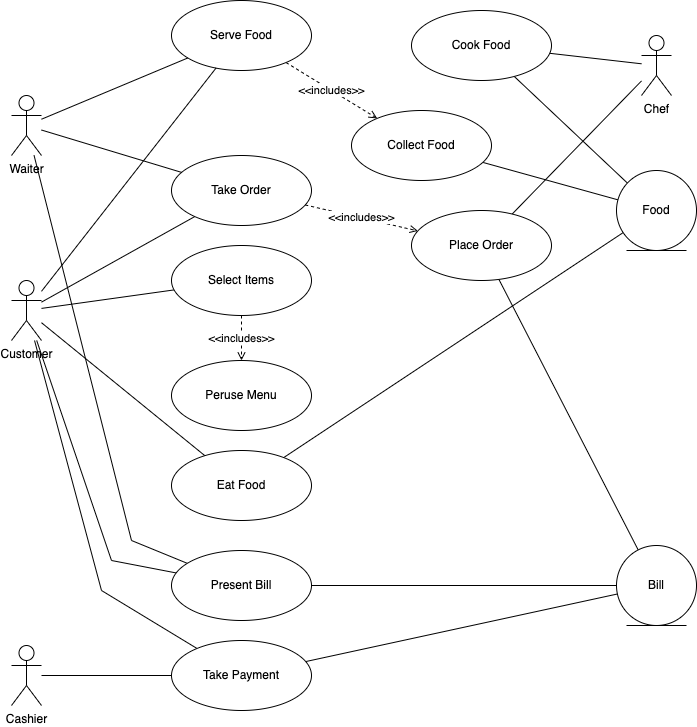

The diagram above was exported from draw.io. Its source (the exported page's mxGraphModel, read from the mxfile embedded in the PNG):
<mxGraphModel dx="1554" dy="967" grid="1" gridSize="10" guides="1" tooltips="1" connect="1" arrows="1" fold="1" page="1" pageScale="1" pageWidth="827" pageHeight="1169" math="0" shadow="0">
  <root>
    <mxCell id="0" />
    <mxCell id="1" parent="0" />
    <mxCell id="D9Z4g8IHPX2egWkFR-zW-30" style="edgeStyle=none;rounded=0;orthogonalLoop=1;jettySize=auto;html=1;startArrow=none;startFill=0;endArrow=none;endFill=0;startSize=9;" edge="1" parent="1" source="D9Z4g8IHPX2egWkFR-zW-1" target="D9Z4g8IHPX2egWkFR-zW-18">
      <mxGeometry relative="1" as="geometry" />
    </mxCell>
    <mxCell id="D9Z4g8IHPX2egWkFR-zW-36" style="edgeStyle=none;rounded=0;orthogonalLoop=1;jettySize=auto;html=1;startArrow=none;startFill=0;endArrow=none;endFill=0;startSize=9;" edge="1" parent="1" source="D9Z4g8IHPX2egWkFR-zW-1" target="D9Z4g8IHPX2egWkFR-zW-35">
      <mxGeometry relative="1" as="geometry" />
    </mxCell>
    <mxCell id="D9Z4g8IHPX2egWkFR-zW-1" value="Place Order" style="ellipse;whiteSpace=wrap;html=1;" vertex="1" parent="1">
      <mxGeometry x="480" y="370" width="140" height="70" as="geometry" />
    </mxCell>
    <mxCell id="D9Z4g8IHPX2egWkFR-zW-12" value="&amp;lt;&amp;lt;includes&amp;gt;&amp;gt;" style="edgeStyle=none;rounded=0;orthogonalLoop=1;jettySize=auto;html=1;startArrow=none;startFill=0;endArrow=open;endFill=0;startSize=9;dashed=1;" edge="1" parent="1" source="D9Z4g8IHPX2egWkFR-zW-2" target="D9Z4g8IHPX2egWkFR-zW-13">
      <mxGeometry relative="1" as="geometry">
        <mxPoint x="590" y="300" as="targetPoint" />
      </mxGeometry>
    </mxCell>
    <mxCell id="D9Z4g8IHPX2egWkFR-zW-2" value="Serve Food" style="ellipse;whiteSpace=wrap;html=1;" vertex="1" parent="1">
      <mxGeometry x="240" y="160" width="140" height="70" as="geometry" />
    </mxCell>
    <mxCell id="D9Z4g8IHPX2egWkFR-zW-7" style="rounded=0;orthogonalLoop=1;jettySize=auto;html=1;startArrow=none;startFill=0;endArrow=none;endFill=0;startSize=9;" edge="1" parent="1" source="D9Z4g8IHPX2egWkFR-zW-3" target="D9Z4g8IHPX2egWkFR-zW-15">
      <mxGeometry relative="1" as="geometry" />
    </mxCell>
    <mxCell id="D9Z4g8IHPX2egWkFR-zW-11" style="edgeStyle=none;rounded=0;orthogonalLoop=1;jettySize=auto;html=1;startArrow=none;startFill=0;endArrow=none;endFill=0;startSize=9;" edge="1" parent="1" source="D9Z4g8IHPX2egWkFR-zW-3" target="D9Z4g8IHPX2egWkFR-zW-2">
      <mxGeometry relative="1" as="geometry" />
    </mxCell>
    <mxCell id="D9Z4g8IHPX2egWkFR-zW-42" style="edgeStyle=none;rounded=0;orthogonalLoop=1;jettySize=auto;html=1;startArrow=none;startFill=0;endArrow=none;endFill=0;startSize=9;" edge="1" parent="1" source="D9Z4g8IHPX2egWkFR-zW-3" target="D9Z4g8IHPX2egWkFR-zW-41">
      <mxGeometry relative="1" as="geometry">
        <Array as="points">
          <mxPoint x="200" y="700" />
        </Array>
      </mxGeometry>
    </mxCell>
    <mxCell id="D9Z4g8IHPX2egWkFR-zW-3" value="Waiter" style="shape=umlActor;verticalLabelPosition=bottom;verticalAlign=top;html=1;" vertex="1" parent="1">
      <mxGeometry x="80" y="255" width="30" height="60" as="geometry" />
    </mxCell>
    <mxCell id="D9Z4g8IHPX2egWkFR-zW-8" style="rounded=0;orthogonalLoop=1;jettySize=auto;html=1;startArrow=none;startFill=0;endArrow=none;endFill=0;startSize=9;" edge="1" parent="1" source="D9Z4g8IHPX2egWkFR-zW-4" target="D9Z4g8IHPX2egWkFR-zW-6">
      <mxGeometry relative="1" as="geometry" />
    </mxCell>
    <mxCell id="D9Z4g8IHPX2egWkFR-zW-10" style="edgeStyle=none;rounded=0;orthogonalLoop=1;jettySize=auto;html=1;startArrow=none;startFill=0;endArrow=none;endFill=0;startSize=9;" edge="1" parent="1" source="D9Z4g8IHPX2egWkFR-zW-4" target="D9Z4g8IHPX2egWkFR-zW-15">
      <mxGeometry relative="1" as="geometry" />
    </mxCell>
    <mxCell id="D9Z4g8IHPX2egWkFR-zW-14" style="edgeStyle=none;rounded=0;orthogonalLoop=1;jettySize=auto;html=1;startArrow=none;startFill=0;endArrow=none;endFill=0;startSize=9;" edge="1" parent="1" source="D9Z4g8IHPX2egWkFR-zW-4" target="D9Z4g8IHPX2egWkFR-zW-2">
      <mxGeometry relative="1" as="geometry" />
    </mxCell>
    <mxCell id="D9Z4g8IHPX2egWkFR-zW-24" style="edgeStyle=none;rounded=0;orthogonalLoop=1;jettySize=auto;html=1;startArrow=none;startFill=0;endArrow=none;endFill=0;startSize=9;" edge="1" parent="1" source="D9Z4g8IHPX2egWkFR-zW-4" target="D9Z4g8IHPX2egWkFR-zW-23">
      <mxGeometry relative="1" as="geometry">
        <Array as="points" />
      </mxGeometry>
    </mxCell>
    <mxCell id="D9Z4g8IHPX2egWkFR-zW-43" style="edgeStyle=none;rounded=0;orthogonalLoop=1;jettySize=auto;html=1;startArrow=none;startFill=0;endArrow=none;endFill=0;startSize=9;" edge="1" parent="1" source="D9Z4g8IHPX2egWkFR-zW-4" target="D9Z4g8IHPX2egWkFR-zW-41">
      <mxGeometry relative="1" as="geometry">
        <Array as="points">
          <mxPoint x="180" y="720" />
        </Array>
      </mxGeometry>
    </mxCell>
    <mxCell id="D9Z4g8IHPX2egWkFR-zW-47" style="edgeStyle=none;rounded=0;orthogonalLoop=1;jettySize=auto;html=1;startArrow=none;startFill=0;endArrow=none;endFill=0;startSize=9;" edge="1" parent="1" source="D9Z4g8IHPX2egWkFR-zW-4" target="D9Z4g8IHPX2egWkFR-zW-38">
      <mxGeometry relative="1" as="geometry">
        <Array as="points">
          <mxPoint x="170" y="750" />
        </Array>
      </mxGeometry>
    </mxCell>
    <mxCell id="D9Z4g8IHPX2egWkFR-zW-4" value="Customer" style="shape=umlActor;verticalLabelPosition=bottom;verticalAlign=top;html=1;" vertex="1" parent="1">
      <mxGeometry x="80" y="440" width="30" height="60" as="geometry" />
    </mxCell>
    <mxCell id="D9Z4g8IHPX2egWkFR-zW-5" value="Peruse Menu" style="ellipse;whiteSpace=wrap;html=1;" vertex="1" parent="1">
      <mxGeometry x="240" y="520" width="140" height="70" as="geometry" />
    </mxCell>
    <mxCell id="D9Z4g8IHPX2egWkFR-zW-6" value="Select Items" style="ellipse;whiteSpace=wrap;html=1;" vertex="1" parent="1">
      <mxGeometry x="240" y="405" width="140" height="70" as="geometry" />
    </mxCell>
    <mxCell id="D9Z4g8IHPX2egWkFR-zW-22" style="edgeStyle=none;rounded=0;orthogonalLoop=1;jettySize=auto;html=1;startArrow=none;startFill=0;endArrow=none;endFill=0;startSize=9;" edge="1" parent="1" source="D9Z4g8IHPX2egWkFR-zW-13" target="D9Z4g8IHPX2egWkFR-zW-20">
      <mxGeometry relative="1" as="geometry" />
    </mxCell>
    <mxCell id="D9Z4g8IHPX2egWkFR-zW-13" value="Collect Food" style="ellipse;whiteSpace=wrap;html=1;" vertex="1" parent="1">
      <mxGeometry x="420" y="270" width="140" height="70" as="geometry" />
    </mxCell>
    <mxCell id="D9Z4g8IHPX2egWkFR-zW-15" value="Take Order" style="ellipse;whiteSpace=wrap;html=1;" vertex="1" parent="1">
      <mxGeometry x="240" y="315" width="140" height="70" as="geometry" />
    </mxCell>
    <mxCell id="D9Z4g8IHPX2egWkFR-zW-16" value="&amp;lt;&amp;lt;includes&amp;gt;&amp;gt;" style="edgeStyle=none;rounded=0;orthogonalLoop=1;jettySize=auto;html=1;startArrow=none;startFill=0;endArrow=open;endFill=0;startSize=9;dashed=1;" edge="1" parent="1" source="D9Z4g8IHPX2egWkFR-zW-15" target="D9Z4g8IHPX2egWkFR-zW-1">
      <mxGeometry relative="1" as="geometry">
        <mxPoint x="490" y="385" as="targetPoint" />
        <mxPoint x="560" y="150" as="sourcePoint" />
      </mxGeometry>
    </mxCell>
    <mxCell id="D9Z4g8IHPX2egWkFR-zW-21" style="edgeStyle=none;rounded=0;orthogonalLoop=1;jettySize=auto;html=1;startArrow=none;startFill=0;endArrow=none;endFill=0;startSize=9;" edge="1" parent="1" source="D9Z4g8IHPX2egWkFR-zW-17" target="D9Z4g8IHPX2egWkFR-zW-20">
      <mxGeometry relative="1" as="geometry" />
    </mxCell>
    <mxCell id="D9Z4g8IHPX2egWkFR-zW-17" value="Cook Food" style="ellipse;whiteSpace=wrap;html=1;" vertex="1" parent="1">
      <mxGeometry x="480" y="170" width="140" height="70" as="geometry" />
    </mxCell>
    <mxCell id="D9Z4g8IHPX2egWkFR-zW-19" style="edgeStyle=none;rounded=0;orthogonalLoop=1;jettySize=auto;html=1;startArrow=none;startFill=0;endArrow=none;endFill=0;startSize=9;" edge="1" parent="1" source="D9Z4g8IHPX2egWkFR-zW-18" target="D9Z4g8IHPX2egWkFR-zW-17">
      <mxGeometry relative="1" as="geometry" />
    </mxCell>
    <mxCell id="D9Z4g8IHPX2egWkFR-zW-18" value="Chef" style="shape=umlActor;verticalLabelPosition=bottom;verticalAlign=top;html=1;" vertex="1" parent="1">
      <mxGeometry x="710" y="195" width="30" height="60" as="geometry" />
    </mxCell>
    <mxCell id="D9Z4g8IHPX2egWkFR-zW-20" value="Food" style="ellipse;shape=umlEntity;whiteSpace=wrap;html=1;" vertex="1" parent="1">
      <mxGeometry x="685" y="330" width="80" height="80" as="geometry" />
    </mxCell>
    <mxCell id="D9Z4g8IHPX2egWkFR-zW-25" style="edgeStyle=none;rounded=0;orthogonalLoop=1;jettySize=auto;html=1;startArrow=none;startFill=0;endArrow=none;endFill=0;startSize=9;" edge="1" parent="1" source="D9Z4g8IHPX2egWkFR-zW-23" target="D9Z4g8IHPX2egWkFR-zW-20">
      <mxGeometry relative="1" as="geometry">
        <Array as="points" />
      </mxGeometry>
    </mxCell>
    <mxCell id="D9Z4g8IHPX2egWkFR-zW-23" value="Eat Food" style="ellipse;whiteSpace=wrap;html=1;" vertex="1" parent="1">
      <mxGeometry x="240" y="610" width="140" height="70" as="geometry" />
    </mxCell>
    <mxCell id="D9Z4g8IHPX2egWkFR-zW-32" value="&amp;lt;&amp;lt;includes&amp;gt;&amp;gt;" style="edgeStyle=none;rounded=0;orthogonalLoop=1;jettySize=auto;html=1;startArrow=none;startFill=0;endArrow=open;endFill=0;startSize=9;dashed=1;" edge="1" parent="1" source="D9Z4g8IHPX2egWkFR-zW-6" target="D9Z4g8IHPX2egWkFR-zW-5">
      <mxGeometry relative="1" as="geometry">
        <mxPoint x="490" y="365" as="targetPoint" />
        <mxPoint x="390" y="365" as="sourcePoint" />
      </mxGeometry>
    </mxCell>
    <mxCell id="D9Z4g8IHPX2egWkFR-zW-39" style="edgeStyle=none;rounded=0;orthogonalLoop=1;jettySize=auto;html=1;startArrow=none;startFill=0;endArrow=none;endFill=0;startSize=9;" edge="1" parent="1" source="D9Z4g8IHPX2egWkFR-zW-34" target="D9Z4g8IHPX2egWkFR-zW-38">
      <mxGeometry relative="1" as="geometry" />
    </mxCell>
    <mxCell id="D9Z4g8IHPX2egWkFR-zW-34" value="Cashier" style="shape=umlActor;verticalLabelPosition=bottom;verticalAlign=top;html=1;" vertex="1" parent="1">
      <mxGeometry x="80" y="805" width="30" height="60" as="geometry" />
    </mxCell>
    <mxCell id="D9Z4g8IHPX2egWkFR-zW-40" style="edgeStyle=none;rounded=0;orthogonalLoop=1;jettySize=auto;html=1;startArrow=none;startFill=0;endArrow=none;endFill=0;startSize=9;" edge="1" parent="1" source="D9Z4g8IHPX2egWkFR-zW-35" target="D9Z4g8IHPX2egWkFR-zW-38">
      <mxGeometry relative="1" as="geometry" />
    </mxCell>
    <mxCell id="D9Z4g8IHPX2egWkFR-zW-35" value="Bill" style="ellipse;shape=umlEntity;whiteSpace=wrap;html=1;" vertex="1" parent="1">
      <mxGeometry x="685" y="705" width="80" height="80" as="geometry" />
    </mxCell>
    <mxCell id="D9Z4g8IHPX2egWkFR-zW-38" value="Take Payment" style="ellipse;whiteSpace=wrap;html=1;" vertex="1" parent="1">
      <mxGeometry x="240" y="800" width="140" height="70" as="geometry" />
    </mxCell>
    <mxCell id="D9Z4g8IHPX2egWkFR-zW-44" style="edgeStyle=none;rounded=0;orthogonalLoop=1;jettySize=auto;html=1;startArrow=none;startFill=0;endArrow=none;endFill=0;startSize=9;" edge="1" parent="1" source="D9Z4g8IHPX2egWkFR-zW-41" target="D9Z4g8IHPX2egWkFR-zW-35">
      <mxGeometry relative="1" as="geometry" />
    </mxCell>
    <mxCell id="D9Z4g8IHPX2egWkFR-zW-41" value="Present Bill" style="ellipse;whiteSpace=wrap;html=1;" vertex="1" parent="1">
      <mxGeometry x="240" y="710" width="140" height="70" as="geometry" />
    </mxCell>
  </root>
</mxGraphModel>